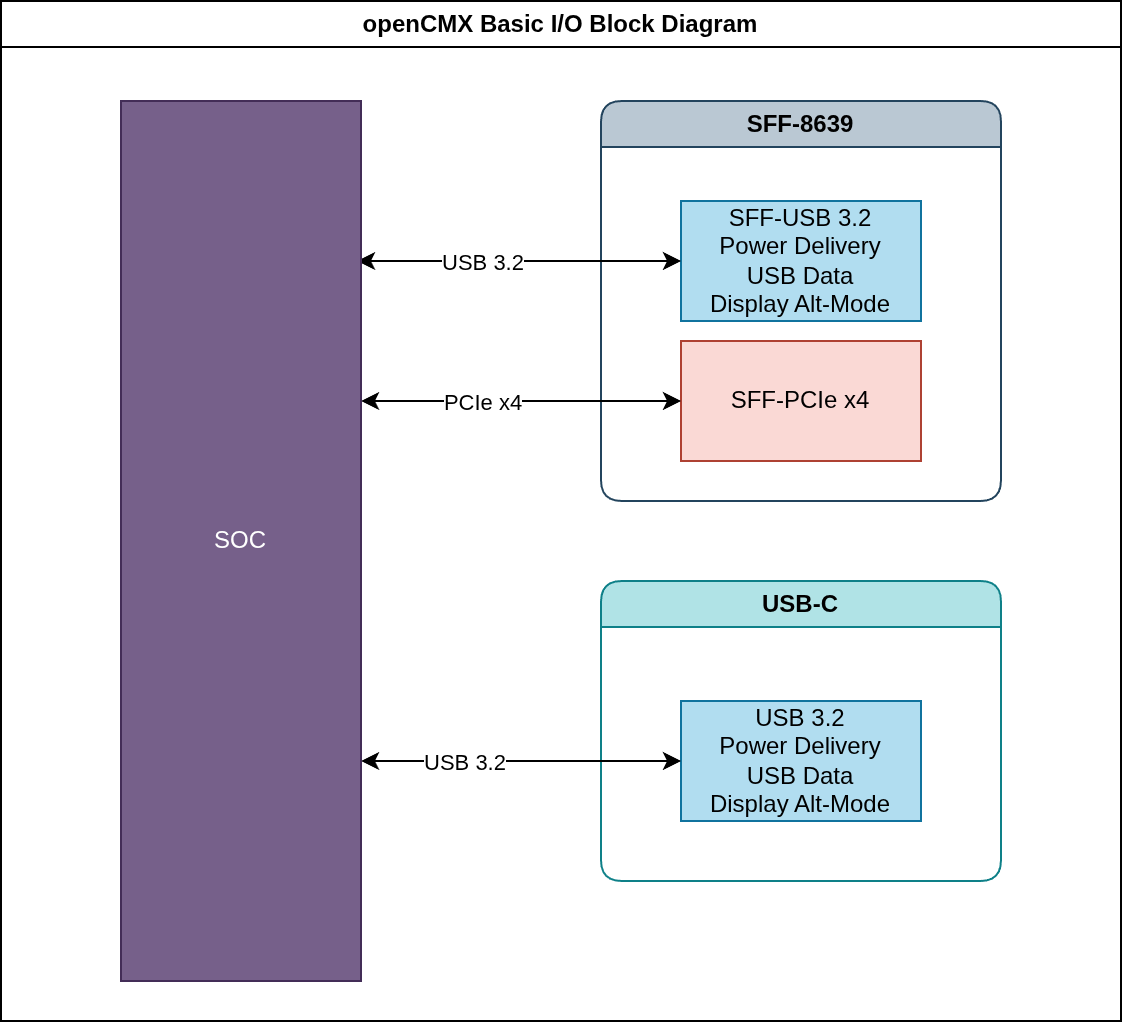

The diagram above was exported from draw.io. Its source (the exported page's mxGraphModel, read from the mxfile embedded in the PNG):
<mxGraphModel dx="1291" dy="2030" grid="1" gridSize="10" guides="1" tooltips="1" connect="1" arrows="1" fold="1" page="1" pageScale="1" pageWidth="850" pageHeight="1100" math="0" shadow="0">
  <root>
    <mxCell id="0" />
    <mxCell id="1" parent="0" />
    <mxCell id="2" parent="1" style="swimlane;whiteSpace=wrap;html=1;" value="openCMX Basic I/O Block Diagram" vertex="1">
      <mxGeometry height="510" width="560" x="40" y="-1070" as="geometry" />
    </mxCell>
    <mxCell id="3" parent="2" style="swimlane;whiteSpace=wrap;html=1;fillColor=#bac8d3;strokeColor=#23445d;rounded=1;gradientColor=none;" value="SFF-8639" vertex="1">
      <mxGeometry height="200" width="200" x="300" y="50" as="geometry" />
    </mxCell>
    <mxCell id="4" parent="3" style="rounded=0;whiteSpace=wrap;html=1;fillColor=#b1ddf0;strokeColor=#10739e;" value="SFF-USB 3.2&lt;div&gt;Power Delivery&lt;/div&gt;&lt;div&gt;USB Data&lt;/div&gt;&lt;div&gt;Display Alt-Mode&lt;/div&gt;" vertex="1">
      <mxGeometry height="60" width="120" x="40" y="50" as="geometry" />
    </mxCell>
    <mxCell id="5" parent="3" style="rounded=0;whiteSpace=wrap;html=1;fillColor=#fad9d5;strokeColor=#ae4132;" value="SFF-PCIe x4" vertex="1">
      <mxGeometry height="60" width="120" x="40" y="120" as="geometry" />
    </mxCell>
    <mxCell id="6" parent="2" style="swimlane;whiteSpace=wrap;html=1;fillColor=#b0e3e6;strokeColor=#0e8088;rounded=1;" value="USB-C" vertex="1">
      <mxGeometry height="150" width="200" x="300" y="290" as="geometry" />
    </mxCell>
    <mxCell id="7" parent="6" style="rounded=0;whiteSpace=wrap;html=1;fillColor=#b1ddf0;strokeColor=#10739e;" value="USB 3.2&lt;div&gt;Power Delivery&lt;/div&gt;&lt;div&gt;USB Data&lt;/div&gt;&lt;div&gt;Display Alt-Mode&lt;/div&gt;" vertex="1">
      <mxGeometry height="60" width="120" x="40" y="60" as="geometry" />
    </mxCell>
    <mxCell id="8" edge="1" parent="2" style="edgeStyle=orthogonalEdgeStyle;rounded=0;orthogonalLoop=1;jettySize=auto;html=1;entryX=0;entryY=0.5;entryDx=0;entryDy=0;startArrow=classic;startFill=1;" target="4">
      <mxGeometry relative="1" as="geometry">
        <mxPoint x="178" y="130" as="sourcePoint" />
      </mxGeometry>
    </mxCell>
    <mxCell id="9" connectable="0" parent="8" style="edgeLabel;html=1;align=center;verticalAlign=middle;resizable=0;points=[];" value="USB 3.2" vertex="1">
      <mxGeometry relative="1" x="-0.4184" y="-3" as="geometry">
        <mxPoint x="15" y="-3" as="offset" />
      </mxGeometry>
    </mxCell>
    <mxCell id="10" edge="1" parent="2" style="edgeStyle=orthogonalEdgeStyle;rounded=0;orthogonalLoop=1;jettySize=auto;html=1;entryX=0;entryY=0.5;entryDx=0;entryDy=0;startArrow=classic;startFill=1;" target="5">
      <mxGeometry relative="1" as="geometry">
        <mxPoint x="180" y="200" as="sourcePoint" />
      </mxGeometry>
    </mxCell>
    <mxCell id="11" connectable="0" parent="10" style="edgeLabel;html=1;align=center;verticalAlign=middle;resizable=0;points=[];" value="PCIe x4" vertex="1">
      <mxGeometry relative="1" x="-0.0436" y="3" as="geometry">
        <mxPoint x="-17" y="3" as="offset" />
      </mxGeometry>
    </mxCell>
    <mxCell id="12" edge="1" parent="2" source="14" style="edgeStyle=orthogonalEdgeStyle;rounded=0;orthogonalLoop=1;jettySize=auto;html=1;exitX=1;exitY=0.75;exitDx=0;exitDy=0;startArrow=classic;startFill=1;">
      <mxGeometry relative="1" as="geometry">
        <mxPoint x="340" y="380" as="targetPoint" />
      </mxGeometry>
    </mxCell>
    <mxCell id="13" connectable="0" parent="12" style="edgeLabel;html=1;align=center;verticalAlign=middle;resizable=0;points=[];" value="USB 3.2" vertex="1">
      <mxGeometry relative="1" x="-0.0305" as="geometry">
        <mxPoint x="-27" as="offset" />
      </mxGeometry>
    </mxCell>
    <mxCell id="14" parent="2" style="rounded=0;whiteSpace=wrap;html=1;fillColor=#76608a;fontColor=#ffffff;strokeColor=#432D57;glass=0;" value="SOC" vertex="1">
      <mxGeometry height="440" width="120" x="60" y="50" as="geometry" />
    </mxCell>
  </root>
</mxGraphModel>